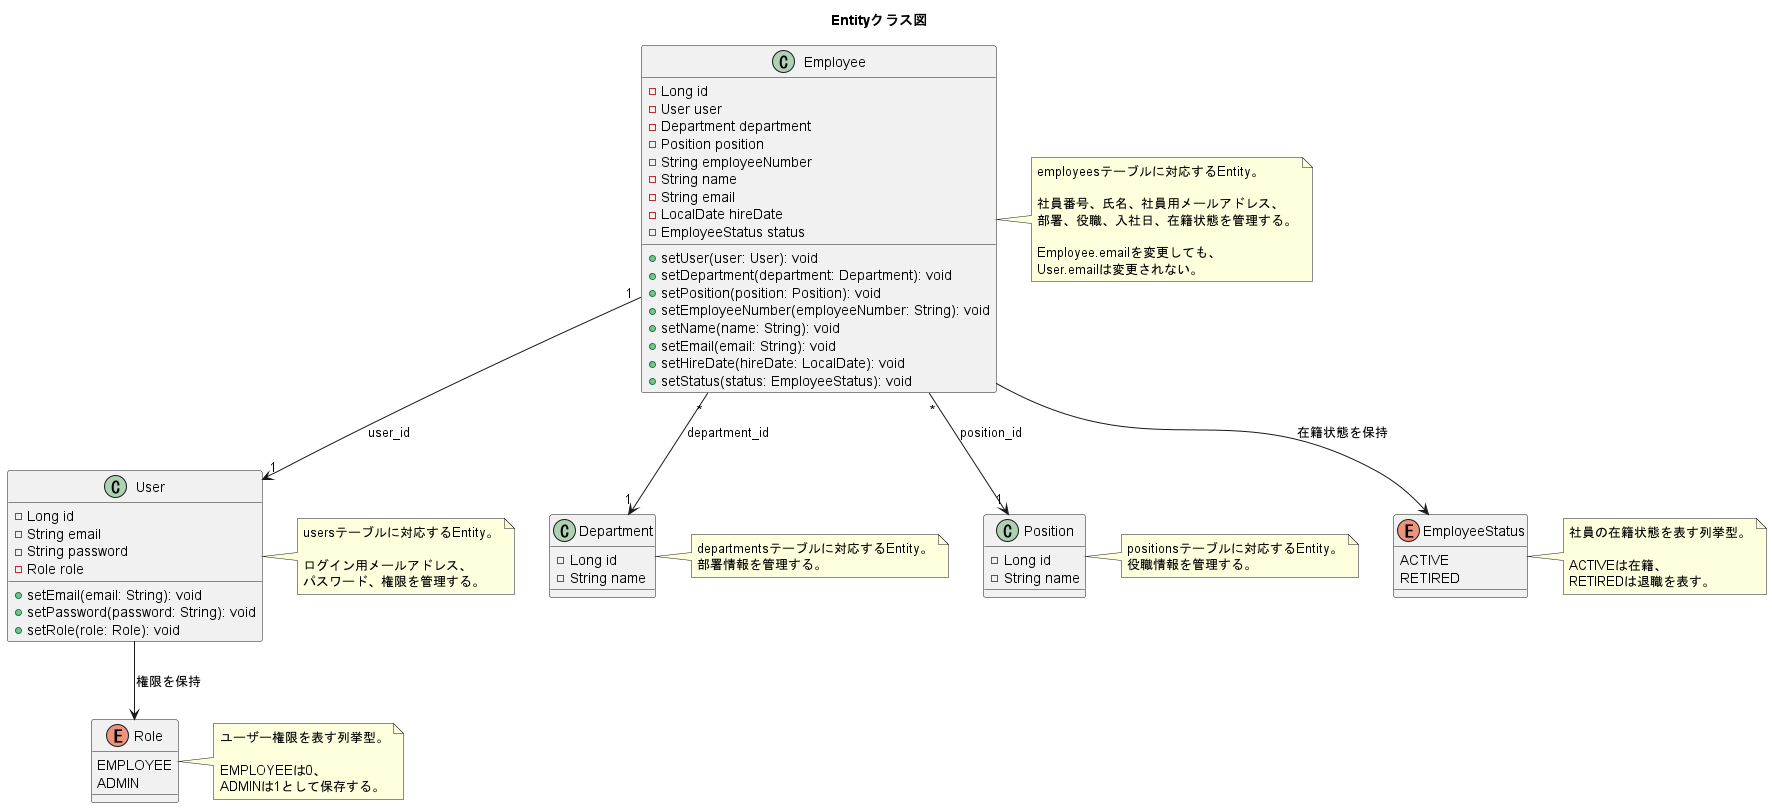

The diagram above was rendered by PlantUML. Its source (embedded in the PNG):
@startuml
title Entityクラス図

class User {
  - Long id
  - String email
  - String password
  - Role role

  + setEmail(email: String): void
  + setPassword(password: String): void
  + setRole(role: Role): void
}

note right of User
usersテーブルに対応するEntity。

ログイン用メールアドレス、
パスワード、権限を管理する。
end note


class Employee {
  - Long id
  - User user
  - Department department
  - Position position
  - String employeeNumber
  - String name
  - String email
  - LocalDate hireDate
  - EmployeeStatus status

  + setUser(user: User): void
  + setDepartment(department: Department): void
  + setPosition(position: Position): void
  + setEmployeeNumber(employeeNumber: String): void
  + setName(name: String): void
  + setEmail(email: String): void
  + setHireDate(hireDate: LocalDate): void
  + setStatus(status: EmployeeStatus): void
}

note right of Employee
employeesテーブルに対応するEntity。

社員番号、氏名、社員用メールアドレス、
部署、役職、入社日、在籍状態を管理する。

Employee.emailを変更しても、
User.emailは変更されない。
end note


class Department {
  - Long id
  - String name
}

note right of Department
departmentsテーブルに対応するEntity。
部署情報を管理する。
end note


class Position {
  - Long id
  - String name
}

note right of Position
positionsテーブルに対応するEntity。
役職情報を管理する。
end note


enum Role {
  EMPLOYEE
  ADMIN
}

note right of Role
ユーザー権限を表す列挙型。

EMPLOYEEは0、
ADMINは1として保存する。
end note


enum EmployeeStatus {
  ACTIVE
  RETIRED
}

note right of EmployeeStatus
社員の在籍状態を表す列挙型。

ACTIVEは在籍、
RETIREDは退職を表す。
end note


Employee "1" --> "1" User : user_id
Employee "*" --> "1" Department : department_id
Employee "*" --> "1" Position : position_id

User --> Role : 権限を保持
Employee --> EmployeeStatus : 在籍状態を保持

@enduml